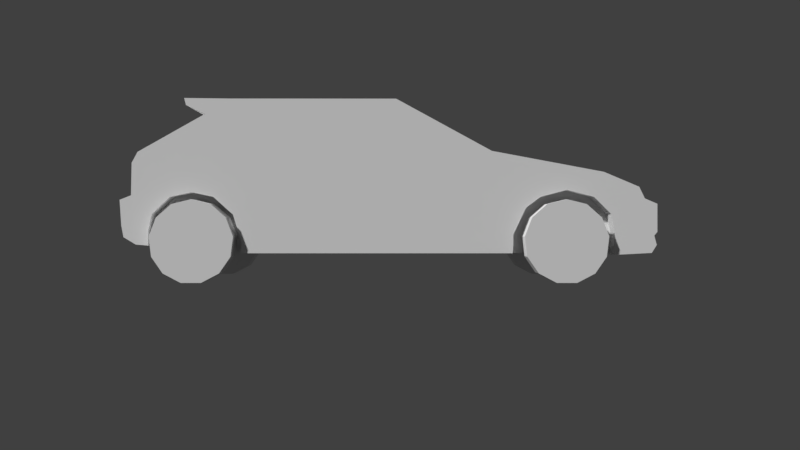 # Source: Skrrrrt-Model-Vehicle-HondaCivicR-Test1.blend  (saved by Blender 2.78.0; exported with 4.5.12 LTS)
import bpy
from mathutils import Matrix  # noqa: F401  (used for matrix-valued properties, if any)

bpy.ops.wm.read_factory_settings(use_empty=True)
scene = bpy.context.scene
scene.name = 'Scene'

# ---- collections
col_collection_1 = bpy.data.collections.new('Collection 1'); scene.collection.children.link(col_collection_1)

# ---- materials (node trees are filled in below, after node groups)
mat_material = bpy.data.materials.new('Material')
mat_material.alpha_threshold = 0.0
mat_material.use_transparent_shadow = False
mat_material.roughness = 0.5
mat_material.line_color = (0.0, 0.0, 0.0, 1.0)

# ---- material node trees

# ---- world
world_world = bpy.data.worlds.new('World'); scene.world = world_world
world_world.color = (0.05088, 0.05088, 0.05088)
world_world.use_sun_shadow = False
world_world.sun_shadow_jitter_overblur = 0.0
world_world.cycles.sampling_method = 'MANUAL'

# ---- cameras
cam_camera_002 = bpy.data.cameras.new('Camera.002')
cam_camera_002.clip_end = 100.0
cam_camera_002.lens = 35.0
cam_camera_002.sensor_width = 32.0
cam_camera_002.sensor_height = 18.0
cam_camera_002.display_size = 2.0
cam_camera_002.dof.focus_distance = 0.0
cam_camera_002.dof.aperture_fstop = 128.0
cam_camera_002.dof.aperture_blades = 6

# ---- meshes
me_cylinder_003 = bpy.data.meshes.new('Cylinder.003')
me_cylinder_003.from_pydata([(-4.585e-08, 0.6, -0.1685), (2.684e-08, 0.6, 0.1685), (0.2788, 0.5313, -0.1685), (0.2788, 0.5313, 0.1685), (0.4938, 0.3408, -0.1685), (0.4938, 0.3408, 0.1685), (0.5956, 0.07232, -0.1685), (0.5956, 0.07232, 0.1685), (0.561, -0.2128, -0.1685), (0.561, -0.2128, 0.1685), (0.3979, -0.4491, -0.1685), (0.3979, -0.4491, 0.1685), (0.1436, -0.5826, -0.1685), (0.1436, -0.5826, 0.1685), (-0.1436, -0.5826, -0.1685), (-0.1436, -0.5826, 0.1685), (-0.3979, -0.4491, -0.1685), (-0.3979, -0.4491, 0.1685), (-0.561, -0.2128, -0.1685), (-0.561, -0.2128, 0.1685), (-0.5956, 0.07232, -0.1685), (-0.5956, 0.07232, 0.1685), (-0.4938, 0.3408, -0.1685), (-0.4938, 0.3408, 0.1685), (-0.2788, 0.5313, -0.1685), (-0.2788, 0.5313, 0.1685), (5.312, 0.6, -0.1685), (5.312, 0.6, 0.1685), (5.033, 0.5313, -0.1685), (5.033, 0.5313, 0.1685), (4.818, 0.3408, -0.1685), (4.818, 0.3408, 0.1685), (4.716, 0.07232, -0.1685), (4.716, 0.07232, 0.1685), (4.751, -0.2128, -0.1685), (4.751, -0.2128, 0.1685), (4.914, -0.4491, -0.1685), (4.914, -0.4491, 0.1685), (5.168, -0.5826, -0.1685), (5.168, -0.5826, 0.1685), (5.456, -0.5826, -0.1685), (5.456, -0.5826, 0.1685), (5.71, -0.4491, -0.1685), (5.71, -0.4491, 0.1685), (5.873, -0.2128, -0.1685), (5.873, -0.2128, 0.1685), (5.908, 0.07232, -0.1685), (5.908, 0.07232, 0.1685), (5.806, 0.3408, -0.1685), (5.806, 0.3408, 0.1685), (5.591, 0.5313, -0.1685), (5.591, 0.5313, 0.1685)], [], [(0, 1, 3, 2), (2, 3, 5, 4), (4, 5, 7, 6), (6, 7, 9, 8), (8, 9, 11, 10), (10, 11, 13, 12), (12, 13, 15, 14), (14, 15, 17, 16), (16, 17, 19, 18), (18, 19, 21, 20), (20, 21, 23, 22), (3, 1, 25, 23, 21, 19, 17, 15, 13, 11, 9, 7, 5), (22, 23, 25, 24), (24, 25, 1, 0), (0, 2, 4, 6, 8, 10, 12, 14, 16, 18, 20, 22, 24), (26, 28, 29, 27), (28, 30, 31, 29), (30, 32, 33, 31), (32, 34, 35, 33), (34, 36, 37, 35), (36, 38, 39, 37), (38, 40, 41, 39), (40, 42, 43, 41), (42, 44, 45, 43), (44, 46, 47, 45), (46, 48, 49, 47), (29, 31, 33, 35, 37, 39, 41, 43, 45, 47, 49, 51, 27), (48, 50, 51, 49), (50, 26, 27, 51), (26, 50, 48, 46, 44, 42, 40, 38, 36, 34, 32, 30, 28)])
me_cylinder_003.use_remesh_preserve_volume = False
me_cylinder_003.use_remesh_preserve_attributes = False
me_cylinder_003.use_mirror_vertex_groups = False
me_cylinder_003.update()
me_cube = bpy.data.meshes.new('Cube')
me_cube.from_pydata([(1.224, 2.726, -1.049), (1.224, -1.163, -1.049), (1.224, 1.062, 1.159), (1.224, -1.323, 1.161), (1.224, 2.428, 0.4136), (1.224, -2.633, 0.3995), (1.224, 3.125, -0.2437), (1.224, -1.552, -0.2437), (1.224, 4.613, -0.2654), (1.224, 4.533, -0.099), (1.224, 4.03, 0.1138), (1.224, 3.887, -0.2437), (1.224, 4.748, -0.7968), (1.224, 4.193, -0.7824), (1.224, 4.792, -0.3421), (1.224, 4.792, -0.743), (1.224, 4.712, -1.044), (1.224, 4.177, -1.072), (1.224, -2.726, -0.2211), (1.224, -2.717, 0.2426), (1.224, -2.658, -0.9245), (1.224, -2.177, -0.2439), (1.224, -2.483, -0.9399), (1.224, -2.834, -0.8188), (1.224, -2.889, -0.2847), (1.224, -1.67, 0.9412), (1.224, -1.941, 1.069), (1.224, -1.967, 1.169), (1.224, -2.483, -0.7311), (1.224, -2.865, -0.6514), (1.224, 4.165, -0.9567), (1.224, 4.783, -0.9303), (1.224, -2.429, -0.4875), (1.224, 2.735, -0.7845), (1.224, -1.179, -0.7928), (1.224, 2.917, -0.3982), (1.224, -1.27, -0.4976), (1.224, 2.735, -0.9157), (1.224, -1.142, -0.9157), (1.224, -1.864, -0.1775), (1.224, 4.131, -0.4882), (1.224, 3.506, -0.1443), (0.923, -1.552, -0.2437), (0.923, -1.163, -1.049), (0.923, 2.726, -1.049), (0.923, 3.887, -0.2437), (0.923, 4.193, -0.7824), (0.923, 4.177, -1.072), (0.923, 3.125, -0.2437), (0.923, -2.483, -0.9399), (0.923, -2.177, -0.2439), (0.923, -2.483, -0.7311), (0.923, 4.165, -0.9567), (0.923, -2.429, -0.4875), (0.923, 2.735, -0.7845), (0.923, -1.179, -0.7928), (0.923, 2.917, -0.3982), (0.923, -1.27, -0.4976), (0.923, -1.142, -0.9157), (0.923, 2.735, -0.9157), (0.923, -1.864, -0.1775), (0.923, 4.131, -0.4882), (0.923, 3.506, -0.1443), (-1.224, 2.726, -1.049), (-1.224, -1.163, -1.049), (-1.224, 1.062, 1.159), (-1.224, -1.323, 1.161), (-1.224, 2.428, 0.4136), (-1.224, -2.633, 0.3995), (-1.224, 3.125, -0.2437), (-1.224, -1.552, -0.2437), (-1.224, 4.613, -0.2654), (-1.224, 4.533, -0.099), (-1.224, 4.03, 0.1138), (-1.224, 3.887, -0.2437), (-1.224, 4.748, -0.7968), (-1.224, 4.193, -0.7824), (-1.224, 4.792, -0.3421), (-1.224, 4.792, -0.743), (-1.224, 4.712, -1.044), (-1.224, 4.177, -1.072), (0.0, 2.726, -1.049), (0.0, -1.163, -1.049), (0.0, 1.062, 1.159), (0.0, -1.323, 1.161), (0.0, 2.428, 0.4136), (0.0, -2.633, 0.3995), (0.0, 4.533, -0.099), (0.0, 4.613, -0.2654), (0.0, 4.03, 0.1138), (0.0, 4.748, -0.7968), (0.0, 4.792, -0.3421), (0.0, 4.792, -0.743), (0.0, 4.712, -1.044), (0.0, 4.177, -1.072), (-1.224, -2.726, -0.2211), (-1.224, -2.717, 0.2426), (0.0, -2.717, 0.2426), (0.0, -2.726, -0.2211), (-1.224, -2.658, -0.9245), (0.0, -2.658, -0.9245), (0.0, -2.483, -0.9399), (-1.224, -2.177, -0.2439), (-1.224, -2.483, -0.9399), (-1.224, -2.834, -0.8188), (0.0, -2.834, -0.8188), (-1.224, -2.889, -0.2847), (0.0, -2.889, -0.2847), (-1.224, -1.67, 0.9412), (0.0, -1.67, 0.9412), (-1.224, -1.941, 1.069), (-1.224, -1.967, 1.169), (0.0, -1.967, 1.169), (0.0, -1.941, 1.069), (-1.224, -2.483, -0.7311), (0.0, -2.865, -0.6514), (-1.224, -2.865, -0.6514), (-1.224, 4.165, -0.9567), (-1.224, 4.783, -0.9303), (0.0, 4.783, -0.9303), (-1.224, -2.429, -0.4875), (-1.224, 2.735, -0.7845), (-1.224, -1.179, -0.7928), (-1.224, 2.917, -0.3982), (-1.224, -1.27, -0.4976), (-1.224, 2.735, -0.9157), (-1.224, -1.142, -0.9157), (-1.224, -1.864, -0.1775), (-1.224, 4.131, -0.4882), (-1.224, 3.506, -0.1443), (-0.923, -1.552, -0.2437), (-0.923, -1.163, -1.049), (-0.923, 2.726, -1.049), (-0.923, 3.887, -0.2437), (-0.923, 4.193, -0.7824), (-0.923, 4.177, -1.072), (-0.923, 3.125, -0.2437), (-0.923, -2.483, -0.9399), (-0.923, -2.177, -0.2439), (-0.923, -2.483, -0.7311), (-0.923, 4.165, -0.9567), (-0.923, -2.429, -0.4875), (-0.923, 2.735, -0.7845), (-0.923, -1.179, -0.7928), (-0.923, 2.917, -0.3982), (-0.923, -1.27, -0.4976), (-0.923, -1.142, -0.9157), (-0.923, 2.735, -0.9157), (-0.923, -1.864, -0.1775), (-0.923, 4.131, -0.4882), (-0.923, 3.506, -0.1443)], [], [(4, 2, 3, 25, 5), (89, 10, 9, 87), (85, 4, 10, 89), (91, 14, 15, 92), (88, 8, 14, 91), (119, 31, 16, 93), (17, 47, 94, 93, 16), (12, 90, 92, 15), (9, 8, 88, 87), (5, 86, 97, 19), (25, 3, 27, 26), (2, 4, 85, 83), (2, 83, 84, 3), (0, 1, 43, 82, 81, 44), (18, 19, 97, 98), (101, 49, 22, 20, 100), (51, 28, 22, 49), (60, 39, 21, 50), (18, 98, 107, 24), (44, 81, 94, 47), (29, 115, 105, 23), (18, 24, 29, 23, 20, 22, 28, 32, 21, 39, 7, 36, 34, 38, 1, 0, 37, 33, 35, 6, 41, 11, 40, 13, 30, 17, 16, 31, 12, 15, 14, 8, 9, 10, 4, 5, 19), (100, 20, 23, 105), (5, 25, 109, 86), (26, 27, 112, 113), (3, 84, 112, 27), (47, 52, 46, 61, 45, 62, 48, 56, 54, 59, 44), (109, 25, 26, 113), (82, 43, 49, 101), (53, 32, 28, 51), (24, 107, 115, 29), (50, 21, 32, 53), (42, 7, 39, 60), (6, 48, 62, 41), (11, 45, 61, 40), (34, 36, 57, 55, 58, 38), (1, 38, 58, 43), (6, 35, 56, 48), (35, 33, 54, 56), (13, 46, 52, 30), (49, 43, 58, 55, 57, 42, 60, 50, 53, 51), (36, 7, 42, 57), (41, 62, 45, 11), (40, 61, 46, 13), (30, 52, 47, 17), (90, 12, 31, 119), (33, 37, 0, 44, 59, 54), (67, 68, 108, 66, 65), (89, 87, 72, 73), (85, 89, 73, 67), (91, 92, 78, 77), (88, 91, 77, 71), (119, 93, 79, 118), (80, 79, 93, 94, 135), (75, 78, 92, 90), (72, 87, 88, 71), (68, 96, 97, 86), (108, 110, 111, 66), (65, 83, 85, 67), (65, 66, 84, 83), (63, 132, 81, 82, 131, 64), (95, 98, 97, 96), (101, 100, 99, 103, 137), (139, 137, 103, 114), (148, 138, 102, 127), (95, 106, 107, 98), (132, 135, 94, 81), (116, 104, 105, 115), (95, 96, 68, 67, 73, 72, 71, 77, 78, 75, 118, 79, 80, 117, 76, 128, 74, 129, 69, 123, 121, 125, 63, 64, 126, 122, 124, 70, 127, 102, 120, 114, 103, 99, 104, 116, 106), (100, 105, 104, 99), (68, 86, 109, 108), (110, 113, 112, 111), (84, 112, 113, 109), (66, 111, 112, 84), (135, 132, 147, 142, 144, 136, 150, 133, 149, 134, 140), (109, 113, 110, 108), (82, 101, 137, 131), (141, 139, 114, 120), (106, 116, 115, 107), (138, 141, 120, 102), (130, 148, 127, 70), (69, 129, 150, 136), (74, 128, 149, 133), (122, 126, 146, 143, 145, 124), (64, 131, 146, 126), (69, 136, 144, 123), (123, 144, 142, 121), (76, 117, 140, 134), (137, 139, 141, 138, 148, 130, 145, 143, 146, 131), (124, 145, 130, 70), (129, 74, 133, 150), (128, 76, 134, 149), (117, 80, 135, 140), (90, 119, 118, 75), (121, 142, 147, 132, 63, 125)])
me_cube.materials.append(mat_material)
me_cube.use_remesh_preserve_volume = False
me_cube.use_remesh_preserve_attributes = False
me_cube.use_mirror_vertex_groups = False
me_cube.update()
me_cylinder_002 = bpy.data.meshes.new('Cylinder.002')
me_cylinder_002.from_pydata([(-4.585e-08, 0.6, -0.1685), (2.684e-08, 0.6, 0.1685), (0.2788, 0.5313, -0.1685), (0.2788, 0.5313, 0.1685), (0.4938, 0.3408, -0.1685), (0.4938, 0.3408, 0.1685), (0.5956, 0.07232, -0.1685), (0.5956, 0.07232, 0.1685), (0.561, -0.2128, -0.1685), (0.561, -0.2128, 0.1685), (0.3979, -0.4491, -0.1685), (0.3979, -0.4491, 0.1685), (0.1436, -0.5826, -0.1685), (0.1436, -0.5826, 0.1685), (-0.1436, -0.5826, -0.1685), (-0.1436, -0.5826, 0.1685), (-0.3979, -0.4491, -0.1685), (-0.3979, -0.4491, 0.1685), (-0.561, -0.2128, -0.1685), (-0.561, -0.2128, 0.1685), (-0.5956, 0.07232, -0.1685), (-0.5956, 0.07232, 0.1685), (-0.4938, 0.3408, -0.1685), (-0.4938, 0.3408, 0.1685), (-0.2788, 0.5313, -0.1685), (-0.2788, 0.5313, 0.1685), (5.312, 0.6, -0.1685), (5.312, 0.6, 0.1685), (5.033, 0.5313, -0.1685), (5.033, 0.5313, 0.1685), (4.818, 0.3408, -0.1685), (4.818, 0.3408, 0.1685), (4.716, 0.07232, -0.1685), (4.716, 0.07232, 0.1685), (4.751, -0.2128, -0.1685), (4.751, -0.2128, 0.1685), (4.914, -0.4491, -0.1685), (4.914, -0.4491, 0.1685), (5.168, -0.5826, -0.1685), (5.168, -0.5826, 0.1685), (5.456, -0.5826, -0.1685), (5.456, -0.5826, 0.1685), (5.71, -0.4491, -0.1685), (5.71, -0.4491, 0.1685), (5.873, -0.2128, -0.1685), (5.873, -0.2128, 0.1685), (5.908, 0.07232, -0.1685), (5.908, 0.07232, 0.1685), (5.806, 0.3408, -0.1685), (5.806, 0.3408, 0.1685), (5.591, 0.5313, -0.1685), (5.591, 0.5313, 0.1685)], [], [(0, 1, 3, 2), (2, 3, 5, 4), (4, 5, 7, 6), (6, 7, 9, 8), (8, 9, 11, 10), (10, 11, 13, 12), (12, 13, 15, 14), (14, 15, 17, 16), (16, 17, 19, 18), (18, 19, 21, 20), (20, 21, 23, 22), (3, 1, 25, 23, 21, 19, 17, 15, 13, 11, 9, 7, 5), (22, 23, 25, 24), (24, 25, 1, 0), (0, 2, 4, 6, 8, 10, 12, 14, 16, 18, 20, 22, 24), (26, 28, 29, 27), (28, 30, 31, 29), (30, 32, 33, 31), (32, 34, 35, 33), (34, 36, 37, 35), (36, 38, 39, 37), (38, 40, 41, 39), (40, 42, 43, 41), (42, 44, 45, 43), (44, 46, 47, 45), (46, 48, 49, 47), (29, 31, 33, 35, 37, 39, 41, 43, 45, 47, 49, 51, 27), (48, 50, 51, 49), (50, 26, 27, 51), (26, 50, 48, 46, 44, 42, 40, 38, 36, 34, 32, 30, 28)])
me_cylinder_002.use_remesh_preserve_volume = False
me_cylinder_002.use_remesh_preserve_attributes = False
me_cylinder_002.use_mirror_vertex_groups = False
me_cylinder_002.update()

# ---- objects
ob_left_side = bpy.data.objects.new('Left Side', me_cylinder_003)
ob_camera = bpy.data.objects.new('Camera', cam_camera_002)
ob_empty = bpy.data.objects.new('Empty', None)
ob_body = bpy.data.objects.new('Body', me_cube)
ob_right_side = bpy.data.objects.new('Right Side', me_cylinder_002)

# ---- transforms, parenting, visibility, modifiers, constraints
ob_left_side.location = (-1.119, -3.165, 0.4462)
ob_left_side.rotation_euler = (1.571, 6.084e-08, 1.571)
ob_left_side.lineart.crease_threshold = 0.0
ob_camera.location = (13.72, -0.2093, 0.6791)
ob_camera.rotation_euler = (1.571, -0.0, 1.571)
ob_camera.lineart.crease_threshold = 0.0
ob_empty.location = (0.0, -5.025, -1.844)
ob_empty.rotation_euler = (1.571, 0.0, 1.571)
ob_empty.empty_display_type = 'IMAGE'
ob_empty.empty_display_size = 9.0
ob_empty.empty_image_offset = (0.0, 0.0)
ob_empty.hide_viewport = True
ob_empty.lineart.crease_threshold = 0.0
ob_body.location = (0.0, -1.328, 1.327)
ob_body.lock_rotations_4d = False
ob_body.empty_display_type = 'ARROWS'
ob_body.lineart.crease_threshold = 0.0
ob_right_side.location = (1.203, -3.165, 0.4462)
ob_right_side.rotation_euler = (1.571, 6.084e-08, 1.571)
ob_right_side.lineart.crease_threshold = 0.0

# ---- collection membership
col_collection_1.objects.link(ob_left_side)
col_collection_1.objects.link(ob_camera)
col_collection_1.objects.link(ob_empty)
col_collection_1.objects.link(ob_body)
col_collection_1.objects.link(ob_right_side)

# ---- scene / render settings (as saved in the file)
scene.camera = ob_camera
scene.frame_start = 1; scene.frame_end = 250; scene.frame_set(1)
scene.render.engine = 'BLENDER_EEVEE_NEXT'
scene.render.resolution_percentage = 50
scene.render.dither_intensity = 0.0
scene.cycles.use_denoising = False
scene.cycles.samples = 128
scene.cycles.sampling_pattern = 'TABULATED_SOBOL'
scene.cycles.light_sampling_threshold = 0.0
scene.cycles.use_adaptive_sampling = False
scene.cycles.use_light_tree = False
scene.cycles.blur_glossy = 0.0
scene.cycles.sample_clamp_indirect = 0.0
scene.view_settings.view_transform = 'Standard'
bpy.context.view_layer.update()

# ---- added for rendering (the .blend has no usable light): sun
light_auto_sun = bpy.data.lights.new('AutoSun', 'SUN')
light_auto_sun.energy = 3.0
light_auto_sun.angle = 0.0523599
ob_auto_sun = bpy.data.objects.new('AutoSun', light_auto_sun)
scene.collection.objects.link(ob_auto_sun)
ob_auto_sun.rotation_euler = (0.872665, 0.174533, 0.523599)
bpy.context.view_layer.update()
